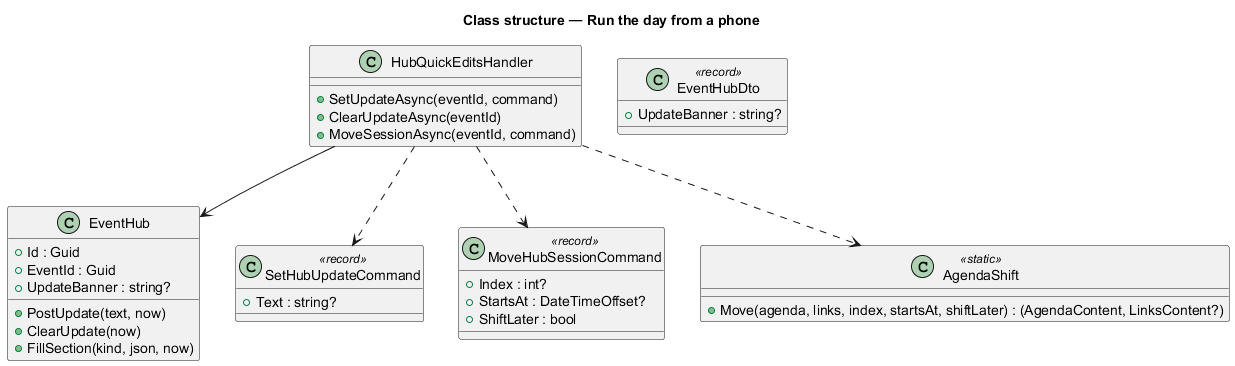

The diagram above was rendered by PlantUML. Its source (embedded in the PNG):
@startuml
title Class structure — Run the day from a phone
class EventHub {
  +Id : Guid
  +EventId : Guid
  +UpdateBanner : string?
  +PostUpdate(text, now)
  +ClearUpdate(now)
  +FillSection(kind, json, now)
}
class HubQuickEditsHandler {
  +SetUpdateAsync(eventId, command)
  +ClearUpdateAsync(eventId)
  +MoveSessionAsync(eventId, command)
}
class SetHubUpdateCommand <<record>> {
  +Text : string?
}
class MoveHubSessionCommand <<record>> {
  +Index : int?
  +StartsAt : DateTimeOffset?
  +ShiftLater : bool
}
class AgendaShift <<static>> {
  +Move(agenda, links, index, startsAt, shiftLater) : (AgendaContent, LinksContent?)
}
class EventHubDto <<record>> {
  +UpdateBanner : string?
}
HubQuickEditsHandler --> EventHub
HubQuickEditsHandler ..> SetHubUpdateCommand
HubQuickEditsHandler ..> MoveHubSessionCommand
HubQuickEditsHandler ..> AgendaShift
@enduml